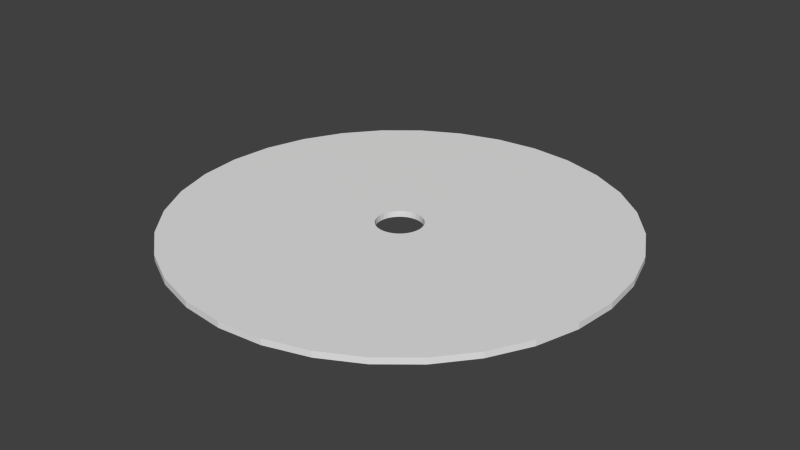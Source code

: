 # Source: cd.blend  (saved by Blender 2.76.0; exported with 4.5.12 LTS)
import bpy
from mathutils import Matrix  # noqa: F401  (used for matrix-valued properties, if any)

bpy.ops.wm.read_factory_settings(use_empty=True)
scene = bpy.context.scene
scene.name = 'Scene'

# ---- collections
col_collection_1 = bpy.data.collections.new('Collection 1'); scene.collection.children.link(col_collection_1)

# ---- materials (node trees are filled in below, after node groups)
mat_cd_buttom_texture = bpy.data.materials.new('CD_Buttom_Texture')
mat_cd_buttom_texture.alpha_threshold = 0.0
mat_cd_buttom_texture.roughness = 0.5
mat_plastic = bpy.data.materials.new('Plastic')
mat_plastic.alpha_threshold = 0.0
mat_plastic.roughness = 0.5
mat_outer_plastic = bpy.data.materials.new('Outer_Plastic')
mat_outer_plastic.alpha_threshold = 0.0
mat_outer_plastic.roughness = 0.5
mat_cd_top_tex = bpy.data.materials.new('CD_Top_Tex')
mat_cd_top_tex.alpha_threshold = 0.0
mat_cd_top_tex.roughness = 0.5

# ---- material node trees
mat_cd_buttom_texture.use_nodes = True; mat_cd_buttom_texture.node_tree.nodes.clear()
_N = mat_cd_buttom_texture.node_tree.nodes; _L = mat_cd_buttom_texture.node_tree.links
n0 = _N.new('ShaderNodeOutputMaterial'); n0.name = 'Material Output'; n0.location = (300, 300)
n1 = _N.new('ShaderNodeBsdfDiffuse'); n1.name = 'Diffuse BSDF'; n1.location = (10, 300)
_L.new(n1.outputs[0], n0.inputs[0])
n0.is_active_output = True
mat_plastic.use_nodes = True; mat_plastic.node_tree.nodes.clear()
_N = mat_plastic.node_tree.nodes; _L = mat_plastic.node_tree.links
n0 = _N.new('ShaderNodeOutputMaterial'); n0.name = 'Material Output'; n0.location = (300, 300)
n1 = _N.new('ShaderNodeBsdfDiffuse'); n1.name = 'Diffuse BSDF'; n1.location = (10, 300)
_L.new(n1.outputs[0], n0.inputs[0])
n0.is_active_output = True
mat_outer_plastic.use_nodes = True; mat_outer_plastic.node_tree.nodes.clear()
_N = mat_outer_plastic.node_tree.nodes; _L = mat_outer_plastic.node_tree.links
n0 = _N.new('ShaderNodeOutputMaterial'); n0.name = 'Material Output'; n0.location = (300, 300)
n1 = _N.new('ShaderNodeBsdfDiffuse'); n1.name = 'Diffuse BSDF'; n1.location = (10, 300)
_L.new(n1.outputs[0], n0.inputs[0])
n0.is_active_output = True
mat_cd_top_tex.use_nodes = True; mat_cd_top_tex.node_tree.nodes.clear()
_N = mat_cd_top_tex.node_tree.nodes; _L = mat_cd_top_tex.node_tree.links
n0 = _N.new('ShaderNodeOutputMaterial'); n0.name = 'Material Output'; n0.location = (300, 300)
n1 = _N.new('ShaderNodeBsdfDiffuse'); n1.name = 'Diffuse BSDF'; n1.location = (10, 300)
_L.new(n1.outputs[0], n0.inputs[0])
n0.is_active_output = True

# ---- world
world_world = bpy.data.worlds.new('World'); scene.world = world_world
world_world.color = (0.05088, 0.05088, 0.05088)
world_world.use_sun_shadow = False
world_world.sun_shadow_jitter_overblur = 0.0
world_world.cycles.sampling_method = 'MANUAL'
world_world.cycles.sample_map_resolution = 256

# ---- meshes
me_circle_003 = bpy.data.meshes.new('Circle.003')
me_circle_003.from_pydata([(0.6697, 0.6697, -1.328e-06), (0.5262, 0.7875, -1.328e-06), (-0.3626, 0.8751, -1.328e-06), (-0.5263, 0.7875, -1.328e-06), (0.3624, 0.8751, -1.328e-06), (-0.6699, 0.6697, -1.328e-06), (0.1847, 0.929, -1.328e-06), (-0.7876, 0.5262, -1.328e-06), (-7.317e-05, 0.9472, -1.328e-06), (-0.8752, 0.3625, -1.328e-06), (-0.9291, 0.1848, -1.328e-06), (-0.9473, -3.06e-05, -1.328e-06), (-0.9291, -0.1848, -1.328e-06), (-0.8752, -0.3625, -1.328e-06), (-0.7876, -0.5263, -1.328e-06), (-0.6699, -0.6698, -1.328e-06), (-0.5263, -0.7876, -1.328e-06), (-0.3626, -0.8751, -1.328e-06), (-0.1849, -0.929, -1.328e-06), (-7.286e-05, -0.9472, -1.328e-06), (0.1847, -0.929, -1.328e-06), (0.3624, -0.8751, -1.328e-06), (0.5262, -0.7876, -1.328e-06), (0.6697, -0.6698, -1.328e-06), (0.7875, -0.5263, -1.328e-06), (0.875, -0.3625, -1.328e-06), (0.9289, -0.1848, -1.328e-06), (0.9471, -2.976e-05, -1.328e-06), (0.9289, 0.1848, -1.328e-06), (0.875, 0.3625, -1.328e-06), (0.7875, 0.5262, -1.328e-06), (-0.1849, 0.929, -1.328e-06), (0.2319, 0.2325, -1.687e-05), (-0.127, 0.3039, -1.687e-05), (0.182, 0.2734, -1.687e-05), (-0.1839, 0.2734, -1.687e-05), (0.1251, 0.3039, -1.687e-05), (-0.2338, 0.2325, -1.687e-05), (0.06332, 0.3226, -1.687e-05), (-0.2748, 0.1826, -1.687e-05), (-0.0009296, 0.3289, -1.687e-05), (-0.3052, 0.1256, -1.687e-05), (-0.3239, 0.06386, -1.687e-05), (-0.3303, -0.0003896, -1.687e-05), (-0.3239, -0.06464, -1.687e-05), (-0.3052, -0.1264, -1.687e-05), (-0.2748, -0.1834, -1.687e-05), (-0.2338, -0.2333, -1.687e-05), (-0.1839, -0.2742, -1.687e-05), (-0.127, -0.3046, -1.687e-05), (-0.06518, -0.3234, -1.687e-05), (-0.0009295, -0.3297, -1.687e-05), (0.06332, -0.3234, -1.687e-05), (0.1251, -0.3046, -1.687e-05), (0.182, -0.2742, -1.687e-05), (0.2319, -0.2333, -1.687e-05), (0.2729, -0.1834, -1.687e-05), (0.3033, -0.1264, -1.687e-05), (0.3221, -0.06464, -1.687e-05), (0.3284, -0.0003893, -1.687e-05), (0.3221, 0.06386, -1.687e-05), (0.3033, 0.1256, -1.687e-05), (0.2729, 0.1826, -1.687e-05), (-0.06518, 0.3226, -1.687e-05)], [], [(2, 31, 63, 33), (0, 30, 62, 32), (31, 8, 40, 63), (30, 29, 61, 62), (29, 28, 60, 61), (28, 27, 59, 60), (27, 26, 58, 59), (26, 25, 57, 58), (25, 24, 56, 57), (24, 23, 55, 56), (23, 22, 54, 55), (22, 21, 53, 54), (21, 20, 52, 53), (20, 19, 51, 52), (19, 18, 50, 51), (18, 17, 49, 50), (17, 16, 48, 49), (16, 15, 47, 48), (15, 14, 46, 47), (14, 13, 45, 46), (13, 12, 44, 45), (12, 11, 43, 44), (11, 10, 42, 43), (10, 9, 41, 42), (9, 7, 39, 41), (8, 6, 38, 40), (7, 5, 37, 39), (6, 4, 36, 38), (5, 3, 35, 37), (4, 1, 34, 36), (3, 2, 33, 35), (1, 0, 32, 34)])
_uv = me_circle_003.uv_layers.new(name='UVMap')
_uv.uv.foreach_set('vector', [0.2632, 0.05699, 0.3542, 0.01931, 0.4489, 0.3331, 0.4172, 0.3462, 0.8187, 0.1117, 0.8883, 0.1813, 0.6346, 0.3894, 0.6104, 0.3652, 0.3542, 0.01931, 0.4508, 0.0001003, 0.4824, 0.3264, 0.4489, 0.3331, 0.8883, 0.1813, 0.943, 0.2632, 0.6536, 0.4179, 0.6346, 0.3894, 0.943, 0.2632, 0.9807, 0.3542, 0.6667, 0.4495, 0.6536, 0.4179, 0.9807, 0.3542, 0.9999, 0.4508, 0.6734, 0.4831, 0.6667, 0.4495, 0.9999, 0.4508, 0.9999, 0.5492, 0.6734, 0.5174, 0.6734, 0.4831, 0.9999, 0.5492, 0.9807, 0.6458, 0.6667, 0.5509, 0.6734, 0.5174, 0.9807, 0.6458, 0.943, 0.7368, 0.6536, 0.5826, 0.6667, 0.5509, 0.943, 0.7368, 0.8883, 0.8187, 0.6346, 0.611, 0.6536, 0.5826, 0.8883, 0.8187, 0.8187, 0.8883, 0.6104, 0.6352, 0.6346, 0.611, 0.8187, 0.8883, 0.7368, 0.943, 0.5819, 0.6543, 0.6104, 0.6352, 0.7368, 0.943, 0.6458, 0.9807, 0.5503, 0.6674, 0.5819, 0.6543, 0.6458, 0.9807, 0.5492, 0.9999, 0.5167, 0.674, 0.5503, 0.6674, 0.5492, 0.9999, 0.4508, 0.9999, 0.4824, 0.674, 0.5167, 0.674, 0.4508, 0.9999, 0.3542, 0.9807, 0.4489, 0.6674, 0.4824, 0.674, 0.3542, 0.9807, 0.2632, 0.943, 0.4172, 0.6543, 0.4489, 0.6674, 0.2632, 0.943, 0.1813, 0.8883, 0.3888, 0.6352, 0.4172, 0.6543, 0.1813, 0.8883, 0.1117, 0.8187, 0.3646, 0.611, 0.3888, 0.6352, 0.1117, 0.8187, 0.05699, 0.7368, 0.3455, 0.5826, 0.3646, 0.611, 0.05699, 0.7368, 0.01931, 0.6458, 0.3324, 0.5509, 0.3455, 0.5826, 0.01931, 0.6458, 9.998e-05, 0.5492, 0.3258, 0.5174, 0.3324, 0.5509, 9.998e-05, 0.5492, 0.0001004, 0.4508, 0.3258, 0.4831, 0.3258, 0.5174, 0.0001004, 0.4508, 0.01931, 0.3542, 0.3324, 0.4495, 0.3258, 0.4831, 0.01931, 0.3542, 0.057, 0.2632, 0.3455, 0.4179, 0.3324, 0.4495, 0.4508, 0.0001003, 0.5492, 9.998e-05, 0.5167, 0.3264, 0.4824, 0.3264, 0.057, 0.2632, 0.1117, 0.1813, 0.3646, 0.3894, 0.3455, 0.4179, 0.5492, 9.998e-05, 0.6458, 0.01931, 0.5503, 0.3331, 0.5167, 0.3264, 0.1117, 0.1813, 0.1813, 0.1117, 0.3888, 0.3652, 0.3646, 0.3894, 0.6458, 0.01931, 0.7368, 0.05699, 0.5819, 0.3462, 0.5503, 0.3331, 0.1813, 0.1117, 0.2632, 0.05699, 0.4172, 0.3462, 0.3888, 0.3652, 0.7368, 0.05699, 0.8187, 0.1117, 0.6104, 0.3652, 0.5819, 0.3462])
me_circle_003.materials.append(mat_cd_buttom_texture)
me_circle_003.use_remesh_preserve_volume = False
me_circle_003.use_remesh_preserve_attributes = False
me_circle_003.use_mirror_vertex_groups = False
me_circle_003.update()
me_circle_002 = bpy.data.meshes.new('Circle.002')
me_circle_002.from_pydata([(-0.02143, 0.101, -2.255e-05), (-0.001243, 0.103, -2.255e-05), (-0.04085, 0.09509, -2.255e-05), (-0.05874, 0.08553, -2.255e-05), (-0.07442, 0.07266, -2.255e-05), (-0.08729, 0.05697, -2.255e-05), (-0.09685, 0.03908, -2.255e-05), (-0.1027, 0.01967, -2.255e-05), (-0.1047, -0.0005209, -2.255e-05), (-0.1027, -0.02071, -2.255e-05), (-0.09685, -0.04012, -2.255e-05), (-0.08729, -0.05802, -2.255e-05), (-0.07442, -0.0737, -2.255e-05), (-0.05874, -0.08657, -2.255e-05), (-0.04085, -0.09613, -2.255e-05), (-0.02143, -0.102, -2.255e-05), (-0.001243, -0.104, -2.255e-05), (0.01895, -0.102, -2.255e-05), (0.03836, -0.09613, -2.255e-05), (0.05625, -0.08657, -2.255e-05), (0.07193, -0.0737, -2.255e-05), (0.0848, -0.05802, -2.255e-05), (0.09437, -0.04012, -2.255e-05), (0.1003, -0.02071, -2.255e-05), (0.1022, -0.0005208, -2.255e-05), (0.1003, 0.01967, -2.255e-05), (0.09437, 0.03908, -2.255e-05), (0.0848, 0.05697, -2.255e-05), (0.07193, 0.07266, -2.255e-05), (0.05625, 0.08553, -2.255e-05), (0.03836, 0.09509, -2.255e-05), (0.01895, 0.101, -2.255e-05), (-0.02143, 0.101, 0.02757), (-0.001243, 0.103, 0.02757), (-0.04085, 0.09509, 0.02757), (-0.05874, 0.08553, 0.02757), (-0.07442, 0.07266, 0.02757), (-0.08729, 0.05697, 0.02757), (-0.09685, 0.03908, 0.02757), (-0.1027, 0.01967, 0.02757), (-0.1047, -0.0005209, 0.02757), (-0.1027, -0.02071, 0.02757), (-0.09685, -0.04012, 0.02757), (-0.08729, -0.05802, 0.02757), (-0.07442, -0.0737, 0.02757), (-0.05874, -0.08657, 0.02757), (-0.04085, -0.09613, 0.02757), (-0.02143, -0.102, 0.02757), (-0.001243, -0.104, 0.02757), (0.01895, -0.102, 0.02757), (0.03836, -0.09613, 0.02757), (0.05625, -0.08657, 0.02757), (0.07193, -0.0737, 0.02757), (0.0848, -0.05802, 0.02757), (0.09437, -0.04012, 0.02757), (0.1003, -0.02071, 0.02757), (0.1022, -0.0005208, 0.02757), (0.1003, 0.01967, 0.02757), (0.09437, 0.03908, 0.02757), (0.0848, 0.05697, 0.02757), (0.07193, 0.07266, 0.02757), (0.05625, 0.08553, 0.02757), (0.03836, 0.09509, 0.02757), (0.01895, 0.101, 0.02757), (-0.001243, -0.104, 0.01377), (0.01895, -0.102, 0.01377), (-0.05874, 0.08553, 0.01377), (-0.07442, 0.07266, 0.01377), (0.03836, 0.09509, 0.01377), (0.01895, 0.101, 0.01377), (0.03836, -0.09613, 0.01377), (-0.08729, 0.05697, 0.01377), (-0.001243, 0.103, 0.01377), (0.05625, -0.08657, 0.01377), (-0.09685, 0.03908, 0.01377), (0.07193, -0.0737, 0.01377), (-0.1027, 0.01967, 0.01377), (0.0848, -0.05802, 0.01377), (-0.1047, -0.0005209, 0.01377), (0.09437, -0.04012, 0.01377), (-0.1027, -0.02071, 0.01377), (0.1003, -0.02071, 0.01377), (-0.09685, -0.04012, 0.01377), (0.1022, -0.0005208, 0.01377), (-0.08729, -0.05802, 0.01377), (0.1003, 0.01967, 0.01377), (-0.07442, -0.0737, 0.01377), (0.09437, 0.03908, 0.01377), (-0.05874, -0.08657, 0.01377), (0.0848, 0.05697, 0.01377), (-0.04085, -0.09613, 0.01377), (-0.02143, 0.101, 0.01377), (0.07193, 0.07266, 0.01377), (-0.02143, -0.102, 0.01377), (-0.04085, 0.09509, 0.01377), (0.05625, 0.08553, 0.01377), (0.322, -0.06463, 0.02762), (0.3033, -0.1264, 0.02762), (0.3283, -0.0003894, 0.02762), (0.322, 0.06385, 0.02762), (0.3033, 0.1256, 0.02762), (0.2729, 0.1825, 0.02762), (-0.06517, 0.3226, 0.02762), (-0.0009296, 0.3289, 0.02762), (0.2319, 0.2324, 0.02762), (-0.1269, 0.3038, 0.02762), (0.182, 0.2734, 0.02762), (-0.1839, 0.2734, 0.02762), (0.1251, 0.3038, 0.02762), (-0.2338, 0.2324, 0.02762), (0.06331, 0.3226, 0.02762), (-0.2747, 0.1825, 0.02762), (-0.3051, 0.1256, 0.02762), (-0.3239, 0.06385, 0.02762), (-0.3302, -0.0003897, 0.02762), (-0.3239, -0.06463, 0.02762), (-0.3051, -0.1264, 0.02762), (-0.2747, -0.1833, 0.02762), (-0.2338, -0.2332, 0.02762), (-0.1839, -0.2742, 0.02762), (-0.1269, -0.3046, 0.02762), (-0.06517, -0.3233, 0.02762), (-0.0009295, -0.3297, 0.02762), (0.06331, -0.3233, 0.02762), (0.1251, -0.3046, 0.02762), (0.182, -0.2742, 0.02762), (0.2319, -0.2332, 0.02762), (0.2729, -0.1833, 0.02762), (0.2319, 0.2325, -1.687e-05), (-0.127, 0.3039, -1.687e-05), (0.182, 0.2734, -1.687e-05), (-0.1839, 0.2734, -1.687e-05), (0.1251, 0.3039, -1.687e-05), (-0.2338, 0.2325, -1.687e-05), (0.06332, 0.3226, -1.687e-05), (-0.2748, 0.1826, -1.687e-05), (-0.0009296, 0.3289, -1.687e-05), (-0.3052, 0.1256, -1.687e-05), (-0.3239, 0.06386, -1.687e-05), (-0.3303, -0.0003896, -1.687e-05), (-0.3239, -0.06464, -1.687e-05), (-0.3052, -0.1264, -1.687e-05), (-0.2748, -0.1834, -1.687e-05), (-0.2338, -0.2333, -1.687e-05), (-0.1839, -0.2742, -1.687e-05), (-0.127, -0.3046, -1.687e-05), (-0.06518, -0.3234, -1.687e-05), (-0.0009295, -0.3297, -1.687e-05), (0.06332, -0.3234, -1.687e-05), (0.1251, -0.3046, -1.687e-05), (0.182, -0.2742, -1.687e-05), (0.2319, -0.2333, -1.687e-05), (0.2729, -0.1834, -1.687e-05), (0.3033, -0.1264, -1.687e-05), (0.3221, -0.06464, -1.687e-05), (0.3284, -0.0003893, -1.687e-05), (0.3221, 0.06386, -1.687e-05), (0.3033, 0.1256, -1.687e-05), (0.2729, 0.1826, -1.687e-05), (-0.06518, 0.3226, -1.687e-05)], [], [(65, 64, 48, 49), (67, 66, 35, 36), (69, 68, 62, 63), (70, 65, 49, 50), (71, 67, 36, 37), (72, 69, 63, 33), (73, 70, 50, 51), (74, 71, 37, 38), (75, 73, 51, 52), (76, 74, 38, 39), (77, 75, 52, 53), (78, 76, 39, 40), (79, 77, 53, 54), (80, 78, 40, 41), (81, 79, 54, 55), (82, 80, 41, 42), (83, 81, 55, 56), (84, 82, 42, 43), (85, 83, 56, 57), (86, 84, 43, 44), (87, 85, 57, 58), (88, 86, 44, 45), (89, 87, 58, 59), (90, 88, 45, 46), (91, 72, 33, 32), (92, 89, 59, 60), (93, 90, 46, 47), (94, 91, 32, 34), (95, 92, 60, 61), (64, 93, 47, 48), (66, 94, 34, 35), (68, 95, 61, 62), (97, 96, 55, 54), (130, 128, 28, 29), (131, 129, 2, 3), (96, 98, 56, 55), (132, 130, 29, 30), (133, 131, 3, 4), (98, 99, 57, 56), (134, 132, 30, 31), (135, 133, 4, 5), (99, 100, 58, 57), (136, 134, 31, 1), (137, 135, 5, 6), (100, 101, 59, 58), (103, 102, 32, 33), (138, 137, 6, 7), (101, 104, 60, 59), (102, 105, 34, 32), (139, 138, 7, 8), (104, 106, 61, 60), (105, 107, 35, 34), (140, 139, 8, 9), (106, 108, 62, 61), (107, 109, 36, 35), (141, 140, 9, 10), (108, 110, 63, 62), (109, 111, 37, 36), (142, 141, 10, 11), (110, 103, 33, 63), (111, 112, 38, 37), (143, 142, 11, 12), (112, 113, 39, 38), (144, 143, 12, 13), (113, 114, 40, 39), (145, 144, 13, 14), (114, 115, 41, 40), (146, 145, 14, 15), (115, 116, 42, 41), (147, 146, 15, 16), (116, 117, 43, 42), (148, 147, 16, 17), (117, 118, 44, 43), (149, 148, 17, 18), (118, 119, 45, 44), (150, 149, 18, 19), (119, 120, 46, 45), (151, 150, 19, 20), (120, 121, 47, 46), (152, 151, 20, 21), (121, 122, 48, 47), (153, 152, 21, 22), (122, 123, 49, 48), (154, 153, 22, 23), (123, 124, 50, 49), (155, 154, 23, 24), (124, 125, 51, 50), (156, 155, 24, 25), (125, 126, 52, 51), (157, 156, 25, 26), (126, 127, 53, 52), (158, 157, 26, 27), (159, 136, 1, 0), (127, 97, 54, 53), (128, 158, 27, 28), (129, 159, 0, 2), (30, 29, 95, 68), (3, 2, 94, 66), (16, 15, 93, 64), (29, 28, 92, 95), (2, 0, 91, 94), (15, 14, 90, 93), (28, 27, 89, 92), (0, 1, 72, 91), (14, 13, 88, 90), (27, 26, 87, 89), (13, 12, 86, 88), (26, 25, 85, 87), (12, 11, 84, 86), (25, 24, 83, 85), (11, 10, 82, 84), (24, 23, 81, 83), (10, 9, 80, 82), (23, 22, 79, 81), (9, 8, 78, 80), (22, 21, 77, 79), (8, 7, 76, 78), (21, 20, 75, 77), (7, 6, 74, 76), (20, 19, 73, 75), (6, 5, 71, 74), (19, 18, 70, 73), (1, 31, 69, 72), (5, 4, 67, 71), (18, 17, 65, 70), (31, 30, 68, 69), (4, 3, 66, 67), (17, 16, 64, 65)])
_uv = me_circle_002.uv_layers.new(name='UVMap')
_uv.uv.foreach_set('vector', [0.243, 0.1816, 0.2299, 0.1844, 0.2268, 0.1751, 0.2418, 0.1718, 0.2162, 0.3111, 0.2287, 0.3162, 0.2259, 0.3257, 0.2117, 0.3198, 0.2812, 0.3108, 0.2924, 0.3033, 0.2988, 0.3109, 0.2859, 0.3195, 0.2563, 0.1814, 0.243, 0.1816, 0.2418, 0.1718, 0.2572, 0.1717, 0.2051, 0.3037, 0.2162, 0.3111, 0.2117, 0.3198, 0.1989, 0.3113, 0.2687, 0.316, 0.2812, 0.3108, 0.2859, 0.3195, 0.2716, 0.3255, 0.2695, 0.184, 0.2563, 0.1814, 0.2572, 0.1717, 0.2722, 0.1746, 0.1956, 0.2942, 0.2051, 0.3037, 0.1989, 0.3113, 0.188, 0.3005, 0.2819, 0.1891, 0.2695, 0.184, 0.2722, 0.1746, 0.2864, 0.1804, 0.1882, 0.2832, 0.1956, 0.2942, 0.188, 0.3005, 0.1796, 0.2878, 0.293, 0.1965, 0.2819, 0.1891, 0.2864, 0.1804, 0.2992, 0.1889, 0.1832, 0.2708, 0.1882, 0.2832, 0.1796, 0.2878, 0.1738, 0.2736, 0.3025, 0.2061, 0.293, 0.1965, 0.2992, 0.1889, 0.3101, 0.1998, 0.1808, 0.2577, 0.1832, 0.2708, 0.1738, 0.2736, 0.171, 0.2586, 0.3099, 0.2173, 0.3025, 0.2061, 0.3101, 0.1998, 0.3186, 0.2126, 0.181, 0.2443, 0.1808, 0.2577, 0.171, 0.2586, 0.1712, 0.2432, 0.315, 0.2298, 0.3099, 0.2173, 0.3186, 0.2126, 0.3245, 0.2269, 0.1839, 0.2312, 0.181, 0.2443, 0.1712, 0.2432, 0.1745, 0.2282, 0.3175, 0.2431, 0.315, 0.2298, 0.3245, 0.2269, 0.3274, 0.2421, 0.1894, 0.2188, 0.1839, 0.2312, 0.1745, 0.2282, 0.1807, 0.214, 0.3175, 0.2566, 0.3175, 0.2431, 0.3274, 0.2421, 0.3273, 0.2575, 0.1973, 0.2075, 0.1894, 0.2188, 0.1807, 0.214, 0.1894, 0.2011, 0.3148, 0.2699, 0.3175, 0.2566, 0.3273, 0.2575, 0.3243, 0.2727, 0.2066, 0.1975, 0.1973, 0.2075, 0.1894, 0.2011, 0.2002, 0.19, 0.2554, 0.3187, 0.2687, 0.316, 0.2716, 0.3255, 0.2565, 0.3286, 0.3096, 0.2824, 0.3148, 0.2699, 0.3243, 0.2727, 0.3184, 0.287, 0.2176, 0.1897, 0.2066, 0.1975, 0.2002, 0.19, 0.2128, 0.1812, 0.2419, 0.3188, 0.2554, 0.3187, 0.2565, 0.3286, 0.241, 0.3286, 0.302, 0.2937, 0.3096, 0.2824, 0.3184, 0.287, 0.3097, 0.2999, 0.2299, 0.1844, 0.2176, 0.1897, 0.2128, 0.1812, 0.2268, 0.1751, 0.2287, 0.3162, 0.2419, 0.3188, 0.241, 0.3286, 0.2259, 0.3257, 0.2924, 0.3033, 0.302, 0.2937, 0.3097, 0.2999, 0.2988, 0.3109, 0.4436, 0.08992, 0.4712, 0.131, 0.3186, 0.2126, 0.3101, 0.1998, 0.9997, 0.2252, 0.9999, 0.2743, 0.8273, 0.2582, 0.8273, 0.2426, 0.8232, 0.009838, 0.8686, 0.02875, 0.7867, 0.1803, 0.7726, 0.1743, 0.4712, 0.131, 0.4903, 0.1767, 0.3245, 0.2269, 0.3186, 0.2126, 0.9901, 0.1771, 0.9997, 0.2252, 0.8273, 0.2426, 0.8243, 0.2274, 0.7749, 0.0001579, 0.8232, 0.009838, 0.7726, 0.1743, 0.7576, 0.1712, 0.4903, 0.1767, 0.5, 0.2252, 0.3274, 0.2421, 0.3245, 0.2269, 0.9713, 0.1318, 0.9901, 0.1771, 0.8243, 0.2274, 0.8185, 0.213, 0.7257, 0.0001, 0.7749, 0.0001579, 0.7576, 0.1712, 0.7423, 0.1711, 0.5, 0.2252, 0.5, 0.2748, 0.3273, 0.2575, 0.3274, 0.2421, 0.9441, 0.09093, 0.9713, 0.1318, 0.8185, 0.213, 0.8101, 0.2, 0.6775, 0.009673, 0.7257, 0.0001, 0.7423, 0.1711, 0.7273, 0.1741, 0.5, 0.2748, 0.4903, 0.3235, 0.3243, 0.2727, 0.3273, 0.2575, 0.3215, 0.4913, 0.2731, 0.5007, 0.2565, 0.3286, 0.2716, 0.3255, 0.632, 0.0285, 0.6775, 0.009673, 0.7273, 0.1741, 0.7132, 0.18, 0.4903, 0.3235, 0.4713, 0.3693, 0.3184, 0.287, 0.3243, 0.2727, 0.2731, 0.5007, 0.2237, 0.5004, 0.241, 0.3286, 0.2565, 0.3286, 0.5911, 0.05583, 0.632, 0.0285, 0.7132, 0.18, 0.7006, 0.1887, 0.4713, 0.3693, 0.4437, 0.4104, 0.3097, 0.2999, 0.3184, 0.287, 0.2237, 0.5004, 0.1754, 0.4905, 0.2259, 0.3257, 0.241, 0.3286, 0.5563, 0.09058, 0.5911, 0.05583, 0.7006, 0.1887, 0.6899, 0.1997, 0.4437, 0.4104, 0.4085, 0.4453, 0.2988, 0.3109, 0.3097, 0.2999, 0.1754, 0.4905, 0.1301, 0.4714, 0.2117, 0.3198, 0.2259, 0.3257, 0.529, 0.1314, 0.5563, 0.09058, 0.6899, 0.1997, 0.6814, 0.2126, 0.4085, 0.4453, 0.3673, 0.4726, 0.2859, 0.3195, 0.2988, 0.3109, 0.1301, 0.4714, 0.08936, 0.4438, 0.1989, 0.3113, 0.2117, 0.3198, 0.5101, 0.1767, 0.529, 0.1314, 0.6814, 0.2126, 0.6755, 0.227, 0.3673, 0.4726, 0.3215, 0.4913, 0.2716, 0.3255, 0.2859, 0.3195, 0.08936, 0.4438, 0.05486, 0.4088, 0.188, 0.3005, 0.1989, 0.3113, 0.5004, 0.2249, 0.5101, 0.1767, 0.6755, 0.227, 0.6725, 0.2422, 0.05486, 0.4088, 0.02786, 0.3678, 0.1796, 0.2878, 0.188, 0.3005, 0.5002, 0.2741, 0.5004, 0.2249, 0.6725, 0.2422, 0.6725, 0.2578, 0.02786, 0.3678, 0.009382, 0.3224, 0.1738, 0.2736, 0.1796, 0.2878, 0.5096, 0.3225, 0.5002, 0.2741, 0.6725, 0.2578, 0.6755, 0.273, 0.009382, 0.3224, 0.0001, 0.2743, 0.171, 0.2586, 0.1738, 0.2736, 0.5283, 0.3682, 0.5096, 0.3225, 0.6755, 0.273, 0.6814, 0.2874, 0.0001, 0.2743, 0.0003309, 0.2254, 0.1712, 0.2432, 0.171, 0.2586, 0.5556, 0.4094, 0.5283, 0.3682, 0.6814, 0.2874, 0.6899, 0.3003, 0.0003309, 0.2254, 0.009991, 0.1777, 0.1745, 0.2282, 0.1712, 0.2432, 0.5904, 0.4445, 0.5556, 0.4094, 0.6899, 0.3003, 0.7008, 0.3113, 0.009991, 0.1777, 0.02863, 0.1327, 0.1807, 0.214, 0.1745, 0.2282, 0.6314, 0.4721, 0.5904, 0.4445, 0.7008, 0.3113, 0.7136, 0.32, 0.02863, 0.1327, 0.05555, 0.09212, 0.1894, 0.2011, 0.1807, 0.214, 0.677, 0.4911, 0.6314, 0.4721, 0.7136, 0.32, 0.7278, 0.326, 0.05555, 0.09212, 0.08986, 0.05736, 0.2002, 0.19, 0.1894, 0.2011, 0.7255, 0.5008, 0.677, 0.4911, 0.7278, 0.326, 0.7429, 0.329, 0.08986, 0.05736, 0.1304, 0.0298, 0.2128, 0.1812, 0.2002, 0.19, 0.7749, 0.5008, 0.7255, 0.5008, 0.7429, 0.329, 0.7582, 0.3291, 0.1304, 0.0298, 0.1756, 0.01058, 0.2268, 0.1751, 0.2128, 0.1812, 0.8234, 0.4911, 0.7749, 0.5008, 0.7582, 0.3291, 0.7733, 0.326, 0.1756, 0.01058, 0.2238, 0.0005353, 0.2418, 0.1718, 0.2268, 0.1751, 0.869, 0.4721, 0.8234, 0.4911, 0.7733, 0.326, 0.7874, 0.3201, 0.2238, 0.0005353, 0.273, 0.0001, 0.2572, 0.1717, 0.2418, 0.1718, 0.91, 0.4445, 0.869, 0.4721, 0.7874, 0.3201, 0.8, 0.3115, 0.273, 0.0001, 0.3215, 0.009335, 0.2722, 0.1746, 0.2572, 0.1717, 0.9447, 0.4094, 0.91, 0.4445, 0.8, 0.3115, 0.8107, 0.3005, 0.3215, 0.009335, 0.3672, 0.02791, 0.2864, 0.1804, 0.2722, 0.1746, 0.9719, 0.3683, 0.9447, 0.4094, 0.8107, 0.3005, 0.819, 0.2876, 0.3672, 0.02791, 0.4085, 0.05512, 0.2992, 0.1889, 0.2864, 0.1804, 0.9905, 0.3226, 0.9719, 0.3683, 0.819, 0.2876, 0.8246, 0.2733, 0.9094, 0.05614, 0.9441, 0.09093, 0.8101, 0.2, 0.7994, 0.189, 0.4085, 0.05512, 0.4436, 0.08992, 0.3101, 0.1998, 0.2992, 0.1889, 0.9999, 0.2743, 0.9905, 0.3226, 0.8246, 0.2733, 0.8273, 0.2582, 0.8686, 0.02875, 0.9094, 0.05614, 0.7994, 0.189, 0.7867, 0.1803, 0.8243, 0.2274, 0.8273, 0.2426, 0.8174, 0.2436, 0.8148, 0.2302, 0.7726, 0.1743, 0.7867, 0.1803, 0.782, 0.1889, 0.7697, 0.1836, 0.6899, 0.3003, 0.6814, 0.2874, 0.6901, 0.2827, 0.6976, 0.2941, 0.8273, 0.2426, 0.8273, 0.2582, 0.8173, 0.2574, 0.8174, 0.2436, 0.7867, 0.1803, 0.7994, 0.189, 0.793, 0.1965, 0.782, 0.1889, 0.6814, 0.2874, 0.6755, 0.273, 0.685, 0.2701, 0.6901, 0.2827, 0.8273, 0.2582, 0.8246, 0.2733, 0.8151, 0.2707, 0.8173, 0.2574, 0.7994, 0.189, 0.8101, 0.2, 0.8024, 0.2062, 0.793, 0.1965, 0.6755, 0.273, 0.6725, 0.2578, 0.6824, 0.2568, 0.685, 0.2701, 0.8246, 0.2733, 0.819, 0.2876, 0.8103, 0.2832, 0.8151, 0.2707, 0.6725, 0.2578, 0.6725, 0.2422, 0.6824, 0.2432, 0.6824, 0.2568, 0.819, 0.2876, 0.8107, 0.3005, 0.803, 0.2945, 0.8103, 0.2832, 0.6725, 0.2422, 0.6755, 0.227, 0.6851, 0.2298, 0.6824, 0.2432, 0.8107, 0.3005, 0.8, 0.3115, 0.7937, 0.304, 0.803, 0.2945, 0.6755, 0.227, 0.6814, 0.2126, 0.6902, 0.2172, 0.6851, 0.2298, 0.8, 0.3115, 0.7874, 0.3201, 0.7827, 0.3115, 0.7937, 0.304, 0.6814, 0.2126, 0.6899, 0.1997, 0.6976, 0.2058, 0.6902, 0.2172, 0.7874, 0.3201, 0.7733, 0.326, 0.7703, 0.3167, 0.7827, 0.3115, 0.6899, 0.1997, 0.7006, 0.1887, 0.7069, 0.1962, 0.6976, 0.2058, 0.7733, 0.326, 0.7582, 0.3291, 0.7572, 0.3193, 0.7703, 0.3167, 0.7006, 0.1887, 0.7132, 0.18, 0.7179, 0.1886, 0.7069, 0.1962, 0.7582, 0.3291, 0.7429, 0.329, 0.7438, 0.3192, 0.7572, 0.3193, 0.7132, 0.18, 0.7273, 0.1741, 0.7302, 0.1834, 0.7179, 0.1886, 0.7429, 0.329, 0.7278, 0.326, 0.7307, 0.3165, 0.7438, 0.3192, 0.7273, 0.1741, 0.7423, 0.1711, 0.7433, 0.1808, 0.7302, 0.1834, 0.7278, 0.326, 0.7136, 0.32, 0.7182, 0.3113, 0.7307, 0.3165, 0.8101, 0.2, 0.8185, 0.213, 0.8097, 0.2176, 0.8024, 0.2062, 0.7423, 0.1711, 0.7576, 0.1712, 0.7566, 0.1809, 0.7433, 0.1808, 0.7136, 0.32, 0.7008, 0.3113, 0.7071, 0.3037, 0.7182, 0.3113, 0.8185, 0.213, 0.8243, 0.2274, 0.8148, 0.2302, 0.8097, 0.2176, 0.7576, 0.1712, 0.7726, 0.1743, 0.7697, 0.1836, 0.7566, 0.1809, 0.7008, 0.3113, 0.6899, 0.3003, 0.6976, 0.2941, 0.7071, 0.3037])
me_circle_002.materials.append(mat_plastic)
me_circle_002.use_remesh_preserve_volume = False
me_circle_002.use_remesh_preserve_attributes = False
me_circle_002.use_mirror_vertex_groups = False
me_circle_002.update()
me_circle_001 = bpy.data.meshes.new('Circle.001')
me_circle_001.from_pydata([(0.0, 1.0, 0.0), (-0.1951, 0.9808, 0.0), (-0.3827, 0.9239, 0.0), (-0.5556, 0.8315, 0.0), (-0.7071, 0.7071, 0.0), (-0.8315, 0.5556, 0.0), (-0.9239, 0.3827, 0.0), (-0.9808, 0.1951, 0.0), (-1.0, 7.55e-08, 0.0), (-0.9808, -0.1951, 0.0), (-0.9239, -0.3827, 0.0), (-0.8315, -0.5556, 0.0), (-0.7071, -0.7071, 0.0), (-0.5556, -0.8315, 0.0), (-0.3827, -0.9239, 0.0), (-0.1951, -0.9808, 0.0), (3.258e-07, -1.0, 0.0), (0.1951, -0.9808, 0.0), (0.3827, -0.9239, 0.0), (0.5556, -0.8315, 0.0), (0.7071, -0.7071, 0.0), (0.8315, -0.5556, 0.0), (0.9239, -0.3827, 0.0), (0.9808, -0.1951, 0.0), (1.0, 9.656e-07, 0.0), (0.9808, 0.1951, 0.0), (0.9239, 0.3827, 0.0), (0.8315, 0.5556, 0.0), (0.7071, 0.7071, 0.0), (0.5556, 0.8315, 0.0), (0.3827, 0.9239, 0.0), (0.1951, 0.9808, 0.0), (0.0, 1.0, 0.02776), (-0.1951, 0.9808, 0.02776), (-0.3827, 0.9239, 0.02776), (-0.5556, 0.8315, 0.02776), (-0.7071, 0.7071, 0.02776), (-0.8315, 0.5556, 0.02776), (-0.9239, 0.3827, 0.02776), (-0.9808, 0.1951, 0.02776), (-1.0, 7.55e-08, 0.02776), (-0.9808, -0.1951, 0.02776), (-0.9239, -0.3827, 0.02776), (-0.8315, -0.5556, 0.02776), (-0.7071, -0.7071, 0.02776), (-0.5556, -0.8315, 0.02776), (-0.3827, -0.9239, 0.02776), (-0.1951, -0.9808, 0.02776), (3.258e-07, -1.0, 0.02776), (0.1951, -0.9808, 0.02776), (0.3827, -0.9239, 0.02776), (0.5556, -0.8315, 0.02776), (0.7071, -0.7071, 0.02776), (0.8315, -0.5556, 0.02776), (0.9239, -0.3827, 0.02776), (0.9808, -0.1951, 0.02776), (1.0, 9.656e-07, 0.02776), (0.9808, 0.1951, 0.02776), (0.9239, 0.3827, 0.02776), (0.8315, 0.5556, 0.02776), (0.7071, 0.7071, 0.02776), (0.5556, 0.8315, 0.02776), (0.3827, 0.9239, 0.02776), (0.1951, 0.9808, 0.02776), (0.8782, -0.3638, 0.02775), (-6.842e-05, 0.9506, 0.02775), (0.9323, -0.1855, 0.02775), (0.9506, -2.776e-05, 0.02775), (0.9323, 0.1854, 0.02775), (0.8782, 0.3638, 0.02775), (0.7904, 0.5281, 0.02775), (-0.1855, 0.9323, 0.02775), (0.6721, 0.6722, 0.02775), (-0.3639, 0.8782, 0.02775), (0.5281, 0.7904, 0.02775), (-0.5282, 0.7904, 0.02775), (0.3637, 0.8782, 0.02775), (-0.6723, 0.6722, 0.02775), (0.1854, 0.9323, 0.02775), (-0.7905, 0.5281, 0.02775), (-0.8783, 0.3638, 0.02775), (-0.9324, 0.1854, 0.02775), (-0.9507, -2.861e-05, 0.02775), (-0.9324, -0.1855, 0.02775), (-0.8783, -0.3638, 0.02775), (-0.7905, -0.5282, 0.02775), (-0.6723, -0.6722, 0.02775), (-0.5282, -0.7905, 0.02775), (-0.3639, -0.8783, 0.02775), (-0.1855, -0.9324, 0.02775), (-6.811e-05, -0.9507, 0.02775), (0.1854, -0.9324, 0.02775), (0.3637, -0.8783, 0.02775), (0.5281, -0.7905, 0.02775), (0.6721, -0.6722, 0.02775), (0.7904, -0.5282, 0.02775), (0.6697, 0.6697, -1.328e-06), (0.5262, 0.7875, -1.328e-06), (-0.3626, 0.8751, -1.328e-06), (-0.5263, 0.7875, -1.328e-06), (0.3624, 0.8751, -1.328e-06), (-0.6699, 0.6697, -1.328e-06), (0.1847, 0.929, -1.328e-06), (-0.7876, 0.5262, -1.328e-06), (-7.317e-05, 0.9472, -1.328e-06), (-0.8752, 0.3625, -1.328e-06), (-0.9291, 0.1848, -1.328e-06), (-0.9473, -3.06e-05, -1.328e-06), (-0.9291, -0.1848, -1.328e-06), (-0.8752, -0.3625, -1.328e-06), (-0.7876, -0.5263, -1.328e-06), (-0.6699, -0.6698, -1.328e-06), (-0.5263, -0.7876, -1.328e-06), (-0.3626, -0.8751, -1.328e-06), (-0.1849, -0.929, -1.328e-06), (-7.286e-05, -0.9472, -1.328e-06), (0.1847, -0.929, -1.328e-06), (0.3624, -0.8751, -1.328e-06), (0.5262, -0.7876, -1.328e-06), (0.6697, -0.6698, -1.328e-06), (0.7875, -0.5263, -1.328e-06), (0.875, -0.3625, -1.328e-06), (0.9289, -0.1848, -1.328e-06), (0.9471, -2.976e-05, -1.328e-06), (0.9289, 0.1848, -1.328e-06), (0.875, 0.3625, -1.328e-06), (0.7875, 0.5262, -1.328e-06), (-0.1849, 0.929, -1.328e-06)], [], [(17, 49, 48, 16), (4, 36, 35, 3), (31, 63, 62, 30), (18, 50, 49, 17), (5, 37, 36, 4), (0, 32, 63, 31), (19, 51, 50, 18), (6, 38, 37, 5), (20, 52, 51, 19), (7, 39, 38, 6), (21, 53, 52, 20), (8, 40, 39, 7), (22, 54, 53, 21), (9, 41, 40, 8), (23, 55, 54, 22), (10, 42, 41, 9), (24, 56, 55, 23), (11, 43, 42, 10), (25, 57, 56, 24), (12, 44, 43, 11), (26, 58, 57, 25), (13, 45, 44, 12), (27, 59, 58, 26), (14, 46, 45, 13), (1, 33, 32, 0), (28, 60, 59, 27), (15, 47, 46, 14), (2, 34, 33, 1), (29, 61, 60, 28), (16, 48, 47, 15), (3, 35, 34, 2), (30, 62, 61, 29), (54, 55, 66, 64), (55, 56, 67, 66), (56, 57, 68, 67), (57, 58, 69, 68), (58, 59, 70, 69), (32, 33, 71, 65), (59, 60, 72, 70), (33, 34, 73, 71), (60, 61, 74, 72), (34, 35, 75, 73), (61, 62, 76, 74), (35, 36, 77, 75), (62, 63, 78, 76), (36, 37, 79, 77), (63, 32, 65, 78), (37, 38, 80, 79), (38, 39, 81, 80), (39, 40, 82, 81), (40, 41, 83, 82), (41, 42, 84, 83), (42, 43, 85, 84), (43, 44, 86, 85), (44, 45, 87, 86), (45, 46, 88, 87), (46, 47, 89, 88), (47, 48, 90, 89), (48, 49, 91, 90), (49, 50, 92, 91), (50, 51, 93, 92), (51, 52, 94, 93), (52, 53, 95, 94), (53, 54, 64, 95), (2, 1, 127, 98), (28, 27, 126, 96), (1, 0, 104, 127), (27, 26, 125, 126), (26, 25, 124, 125), (25, 24, 123, 124), (24, 23, 122, 123), (23, 22, 121, 122), (22, 21, 120, 121), (21, 20, 119, 120), (20, 19, 118, 119), (19, 18, 117, 118), (18, 17, 116, 117), (17, 16, 115, 116), (16, 15, 114, 115), (15, 14, 113, 114), (14, 13, 112, 113), (13, 12, 111, 112), (12, 11, 110, 111), (11, 10, 109, 110), (10, 9, 108, 109), (9, 8, 107, 108), (8, 7, 106, 107), (7, 6, 105, 106), (6, 5, 103, 105), (0, 31, 102, 104), (5, 4, 101, 103), (31, 30, 100, 102), (4, 3, 99, 101), (30, 29, 97, 100), (3, 2, 98, 99), (29, 28, 96, 97)])
_uv = me_circle_001.uv_layers.new(name='UVMap')
_uv.uv.foreach_set('vector', [0.9688, 0.01772, 0.9689, 0.01332, 1.0, 0.01378, 0.9999, 0.01836, 0.322, 0.01489, 0.322, 0.01065, 0.3516, 0.01067, 0.3516, 0.01504, 0.4789, 0.01554, 0.4789, 0.01063, 0.5131, 0.01058, 0.5131, 0.01564, 0.9384, 0.01726, 0.9385, 0.01277, 0.9689, 0.01332, 0.9688, 0.01772, 0.2933, 0.01474, 0.2933, 0.01061, 0.322, 0.01065, 0.322, 0.01489, 0.4456, 0.01543, 0.4457, 0.01066, 0.4789, 0.01063, 0.4789, 0.01554, 0.9071, 0.01687, 0.9071, 0.01224, 0.9385, 0.01277, 0.9384, 0.01726, 0.2654, 0.01457, 0.2654, 0.01057, 0.2933, 0.01061, 0.2933, 0.01474, 0.8748, 0.01654, 0.8749, 0.01177, 0.9071, 0.01224, 0.9071, 0.01687, 0.2383, 0.0144, 0.2383, 0.01051, 0.2654, 0.01057, 0.2654, 0.01457, 0.8416, 0.01627, 0.8417, 0.01136, 0.8749, 0.01177, 0.8748, 0.01654, 0.2119, 0.01423, 0.212, 0.01045, 0.2383, 0.01051, 0.2383, 0.0144, 0.8074, 0.01606, 0.8075, 0.011, 0.8417, 0.01136, 0.8416, 0.01627, 0.1864, 0.01405, 0.1864, 0.01037, 0.212, 0.01045, 0.2119, 0.01423, 0.7722, 0.01591, 0.7722, 0.01071, 0.8075, 0.011, 0.8074, 0.01606, 0.1615, 0.0139, 0.1615, 0.01027, 0.1864, 0.01037, 0.1864, 0.01405, 0.736, 0.01584, 0.736, 0.01048, 0.7722, 0.01071, 0.7722, 0.01591, 0.1366, 0.01381, 0.1367, 0.01014, 0.1615, 0.01027, 0.1615, 0.0139, 0.6986, 0.01584, 0.6987, 0.01033, 0.736, 0.01048, 0.736, 0.01584, 0.1111, 0.01379, 0.1111, 0.01002, 0.1367, 0.01014, 0.1366, 0.01381, 0.6603, 0.01587, 0.6603, 0.01028, 0.6987, 0.01033, 0.6986, 0.01584, 0.08475, 0.01384, 0.08477, 0.009945, 0.1111, 0.01002, 0.1111, 0.01379, 0.6219, 0.01586, 0.6219, 0.01034, 0.6603, 0.01028, 0.6603, 0.01587, 0.05765, 0.01394, 0.05765, 0.009929, 0.08477, 0.009945, 0.08475, 0.01384, 0.4134, 0.01531, 0.4134, 0.01068, 0.4457, 0.01066, 0.4456, 0.01543, 0.5845, 0.0158, 0.5846, 0.01044, 0.6219, 0.01034, 0.6219, 0.01586, 0.02972, 0.01409, 0.02972, 0.009978, 0.05765, 0.009929, 0.05765, 0.01394, 0.382, 0.01518, 0.3821, 0.01068, 0.4134, 0.01068, 0.4134, 0.01531, 0.5483, 0.01572, 0.5483, 0.01052, 0.5846, 0.01044, 0.5845, 0.0158, 4.043e-05, 0.01437, 1.639e-05, 0.009996, 0.02972, 0.009978, 0.02972, 0.01409, 0.3516, 0.01504, 0.3516, 0.01067, 0.3821, 0.01068, 0.382, 0.01518, 0.5131, 0.01564, 0.5131, 0.01058, 0.5483, 0.01052, 0.5483, 0.01572, 0.8075, 0.011, 0.7722, 0.01071, 0.7724, 0.001377, 0.8076, 0.001941, 0.7722, 0.01071, 0.736, 0.01048, 0.7361, 0.0008729, 0.7724, 0.001377, 0.736, 0.01048, 0.6987, 0.01033, 0.6987, 0.0004307, 0.7361, 0.0008729, 0.6987, 0.01033, 0.6603, 0.01028, 0.6603, 1.639e-05, 0.6987, 0.0004307, 0.6603, 0.01028, 0.6219, 0.01034, 0.6218, 0.0004487, 0.6603, 1.639e-05, 0.4457, 0.01066, 0.4134, 0.01068, 0.4134, 0.002381, 0.4456, 0.002117, 0.6219, 0.01034, 0.5846, 0.01044, 0.5845, 0.0008338, 0.6218, 0.0004487, 0.4134, 0.01068, 0.3821, 0.01068, 0.382, 0.002623, 0.4134, 0.002381, 0.5846, 0.01044, 0.5483, 0.01052, 0.5482, 0.001191, 0.5845, 0.0008338, 0.3821, 0.01068, 0.3516, 0.01067, 0.3516, 0.002846, 0.382, 0.002623, 0.5483, 0.01052, 0.5131, 0.01058, 0.513, 0.001523, 0.5482, 0.001191, 0.3516, 0.01067, 0.322, 0.01065, 0.322, 0.00305, 0.3516, 0.002846, 0.5131, 0.01058, 0.4789, 0.01063, 0.4788, 0.001832, 0.513, 0.001523, 0.322, 0.01065, 0.2933, 0.01061, 0.2933, 0.003236, 0.322, 0.00305, 0.4789, 0.01063, 0.4457, 0.01066, 0.4456, 0.002117, 0.4788, 0.001832, 0.2933, 0.01061, 0.2654, 0.01057, 0.2654, 0.003404, 0.2933, 0.003236, 0.2654, 0.01057, 0.2383, 0.01051, 0.2383, 0.003556, 0.2654, 0.003404, 0.2383, 0.01051, 0.212, 0.01045, 0.212, 0.003692, 0.2383, 0.003556, 0.212, 0.01045, 0.1864, 0.01037, 0.1864, 0.003815, 0.212, 0.003692, 0.1864, 0.01037, 0.1615, 0.01027, 0.1616, 0.003936, 0.1864, 0.003815, 0.1615, 0.01027, 0.1367, 0.01014, 0.1367, 0.003575, 0.1616, 0.003936, 0.1367, 0.01014, 0.1111, 0.01002, 0.1112, 0.003257, 0.1367, 0.003575, 0.1111, 0.01002, 0.08477, 0.009945, 0.08481, 0.002985, 0.1112, 0.003257, 0.08477, 0.009945, 0.05765, 0.009929, 0.05769, 0.002761, 0.08481, 0.002985, 0.05765, 0.009929, 0.02972, 0.009978, 0.02977, 0.002566, 0.05769, 0.002761, 0.02972, 0.009978, 1.639e-05, 0.009996, 0.0008313, 0.0022, 0.02977, 0.002566, 1.0, 0.01378, 0.9689, 0.01332, 0.9691, 0.005505, 0.9993, 0.005817, 0.9689, 0.01332, 0.9385, 0.01277, 0.9387, 0.004713, 0.9691, 0.005505, 0.9385, 0.01277, 0.9071, 0.01224, 0.9073, 0.003949, 0.9387, 0.004713, 0.9071, 0.01224, 0.8749, 0.01177, 0.875, 0.00323, 0.9073, 0.003949, 0.8749, 0.01177, 0.8417, 0.01136, 0.8418, 0.00256, 0.875, 0.00323, 0.8417, 0.01136, 0.8075, 0.011, 0.8076, 0.001941, 0.8418, 0.00256, 0.382, 0.01518, 0.4134, 0.01531, 0.4133, 0.0242, 0.3819, 0.02381, 0.5845, 0.0158, 0.6219, 0.01586, 0.6218, 0.02646, 0.5845, 0.02609, 0.4134, 0.01531, 0.4456, 0.01543, 0.4456, 0.02458, 0.4133, 0.0242, 0.6219, 0.01586, 0.6603, 0.01587, 0.6603, 0.02686, 0.6218, 0.02646, 0.6603, 0.01587, 0.6986, 0.01584, 0.6987, 0.02644, 0.6603, 0.02686, 0.6986, 0.01584, 0.736, 0.01584, 0.736, 0.02613, 0.6987, 0.02644, 0.736, 0.01584, 0.7722, 0.01591, 0.7722, 0.0259, 0.736, 0.02613, 0.7722, 0.01591, 0.8074, 0.01606, 0.8074, 0.02575, 0.7722, 0.0259, 0.8074, 0.01606, 0.8416, 0.01627, 0.8416, 0.02568, 0.8074, 0.02575, 0.8416, 0.01627, 0.8748, 0.01654, 0.8748, 0.02569, 0.8416, 0.02568, 0.8748, 0.01654, 0.9071, 0.01687, 0.907, 0.02575, 0.8748, 0.02569, 0.9071, 0.01687, 0.9384, 0.01726, 0.9383, 0.02589, 0.907, 0.02575, 0.9384, 0.01726, 0.9688, 0.01772, 0.9687, 0.02608, 0.9383, 0.02589, 0.9688, 0.01772, 0.9999, 0.01836, 0.9989, 0.02686, 0.9687, 0.02608, 4.043e-05, 0.01437, 0.02972, 0.01409, 0.02984, 0.02201, 0.0009997, 0.0227, 0.02972, 0.01409, 0.05765, 0.01394, 0.05772, 0.02161, 0.02984, 0.02201, 0.05765, 0.01394, 0.08475, 0.01384, 0.08481, 0.02129, 0.05772, 0.02161, 0.08475, 0.01384, 0.1111, 0.01379, 0.1111, 0.02103, 0.08481, 0.02129, 0.1111, 0.01379, 0.1366, 0.01381, 0.1367, 0.02083, 0.1111, 0.02103, 0.1366, 0.01381, 0.1615, 0.0139, 0.1615, 0.02068, 0.1367, 0.02083, 0.1615, 0.0139, 0.1864, 0.01405, 0.1863, 0.02107, 0.1615, 0.02068, 0.1864, 0.01405, 0.2119, 0.01423, 0.2119, 0.02146, 0.1863, 0.02107, 0.2119, 0.01423, 0.2383, 0.0144, 0.2382, 0.02185, 0.2119, 0.02146, 0.2383, 0.0144, 0.2654, 0.01457, 0.2653, 0.02225, 0.2382, 0.02185, 0.2654, 0.01457, 0.2933, 0.01474, 0.2932, 0.02264, 0.2653, 0.02225, 0.4456, 0.01543, 0.4789, 0.01554, 0.4788, 0.02496, 0.4456, 0.02458, 0.2933, 0.01474, 0.322, 0.01489, 0.3219, 0.02303, 0.2932, 0.02264, 0.4789, 0.01554, 0.5131, 0.01564, 0.513, 0.02534, 0.4788, 0.02496, 0.322, 0.01489, 0.3516, 0.01504, 0.3515, 0.02342, 0.3219, 0.02303, 0.5131, 0.01564, 0.5483, 0.01572, 0.5482, 0.02572, 0.513, 0.02534, 0.3516, 0.01504, 0.382, 0.01518, 0.3819, 0.02381, 0.3515, 0.02342, 0.5483, 0.01572, 0.5845, 0.0158, 0.5845, 0.02609, 0.5482, 0.02572])
me_circle_001.materials.append(mat_outer_plastic)
me_circle_001.use_remesh_preserve_volume = False
me_circle_001.use_remesh_preserve_attributes = False
me_circle_001.use_mirror_vertex_groups = False
me_circle_001.update()
me_circle = bpy.data.meshes.new('Circle')
me_circle.from_pydata([(0.322, -0.06463, 0.02762), (0.3033, -0.1264, 0.02762), (0.3283, -0.0003894, 0.02762), (0.322, 0.06385, 0.02762), (0.3033, 0.1256, 0.02762), (0.2729, 0.1825, 0.02762), (-0.06517, 0.3226, 0.02762), (-0.0009296, 0.3289, 0.02762), (0.2319, 0.2324, 0.02762), (-0.1269, 0.3038, 0.02762), (0.182, 0.2734, 0.02762), (-0.1839, 0.2734, 0.02762), (0.1251, 0.3038, 0.02762), (-0.2338, 0.2324, 0.02762), (0.06331, 0.3226, 0.02762), (-0.2747, 0.1825, 0.02762), (-0.3051, 0.1256, 0.02762), (-0.3239, 0.06385, 0.02762), (-0.3302, -0.0003897, 0.02762), (-0.3239, -0.06463, 0.02762), (-0.3051, -0.1264, 0.02762), (-0.2747, -0.1833, 0.02762), (-0.2338, -0.2332, 0.02762), (-0.1839, -0.2742, 0.02762), (-0.1269, -0.3046, 0.02762), (-0.06517, -0.3233, 0.02762), (-0.0009295, -0.3297, 0.02762), (0.06331, -0.3233, 0.02762), (0.1251, -0.3046, 0.02762), (0.182, -0.2742, 0.02762), (0.2319, -0.2332, 0.02762), (0.2729, -0.1833, 0.02762), (0.3454, -0.1438, 0.02763), (-0.0008666, 0.3744, 0.02763), (0.3667, -0.07347, 0.02763), (0.3739, -0.0003629, 0.02763), (0.3667, 0.07275, 0.02763), (0.3454, 0.143, 0.02763), (0.3107, 0.2078, 0.02763), (-0.07398, 0.3672, 0.02763), (0.2641, 0.2646, 0.02763), (-0.1443, 0.3459, 0.02763), (0.2073, 0.3112, 0.02763), (-0.2091, 0.3112, 0.02763), (0.1425, 0.3459, 0.02763), (-0.2659, 0.2646, 0.02763), (0.07224, 0.3672, 0.02763), (-0.3125, 0.2078, 0.02763), (-0.3471, 0.143, 0.02763), (-0.3684, 0.07275, 0.02763), (-0.3756, -0.0003632, 0.02763), (-0.3684, -0.07347, 0.02763), (-0.3471, -0.1438, 0.02763), (-0.3125, -0.2086, 0.02763), (-0.2659, -0.2653, 0.02763), (-0.2091, -0.312, 0.02763), (-0.1443, -0.3466, 0.02763), (-0.07398, -0.3679, 0.02763), (-0.0008665, -0.3751, 0.02763), (0.07224, -0.3679, 0.02763), (0.1425, -0.3466, 0.02763), (0.2073, -0.312, 0.02763), (0.2641, -0.2653, 0.02763), (0.3107, -0.2086, 0.02763), (0.4217, -0.1753, 0.02764), (-0.0007522, 0.457, 0.02764), (0.4477, -0.08952, 0.02764), (0.4565, -0.0003149, 0.02764), (0.4477, 0.08889, 0.02764), (0.4217, 0.1747, 0.02764), (0.3795, 0.2537, 0.02764), (-0.08996, 0.4482, 0.02764), (0.3226, 0.323, 0.02764), (-0.1757, 0.4221, 0.02764), (0.2533, 0.3799, 0.02764), (-0.2548, 0.3799, 0.02764), (0.1742, 0.4221, 0.02764), (-0.3241, 0.323, 0.02764), (0.08846, 0.4482, 0.02764), (-0.381, 0.2537, 0.02764), (-0.4232, 0.1747, 0.02764), (-0.4492, 0.08889, 0.02764), (-0.458, -0.0003153, 0.02764), (-0.4492, -0.08952, 0.02764), (-0.4232, -0.1753, 0.02764), (-0.381, -0.2544, 0.02764), (-0.3241, -0.3237, 0.02764), (-0.2548, -0.3805, 0.02764), (-0.1757, -0.4228, 0.02764), (-0.08996, -0.4488, 0.02764), (-0.0007521, -0.4576, 0.02764), (0.08846, -0.4488, 0.02764), (0.1742, -0.4228, 0.02764), (0.2533, -0.3805, 0.02764), (0.3226, -0.3237, 0.02764), (0.3795, -0.2544, 0.02764), (0.8782, -0.3638, 0.02775), (-6.842e-05, 0.9506, 0.02775), (0.9323, -0.1855, 0.02775), (0.9506, -2.776e-05, 0.02775), (0.9323, 0.1854, 0.02775), (0.8782, 0.3638, 0.02775), (0.7904, 0.5281, 0.02775), (-0.1855, 0.9323, 0.02775), (0.6721, 0.6722, 0.02775), (-0.3639, 0.8782, 0.02775), (0.5281, 0.7904, 0.02775), (-0.5282, 0.7904, 0.02775), (0.3637, 0.8782, 0.02775), (-0.6723, 0.6722, 0.02775), (0.1854, 0.9323, 0.02775), (-0.7905, 0.5281, 0.02775), (-0.8783, 0.3638, 0.02775), (-0.9324, 0.1854, 0.02775), (-0.9507, -2.861e-05, 0.02775), (-0.9324, -0.1855, 0.02775), (-0.8783, -0.3638, 0.02775), (-0.7905, -0.5282, 0.02775), (-0.6723, -0.6722, 0.02775), (-0.5282, -0.7905, 0.02775), (-0.3639, -0.8783, 0.02775), (-0.1855, -0.9324, 0.02775), (-6.811e-05, -0.9507, 0.02775), (0.1854, -0.9324, 0.02775), (0.3637, -0.8783, 0.02775), (0.5281, -0.7905, 0.02775), (0.6721, -0.6722, 0.02775), (0.7904, -0.5282, 0.02775), (0.6697, 0.6697, -1.328e-06), (0.5262, 0.7875, -1.328e-06), (-0.3626, 0.8751, -1.328e-06), (-0.5263, 0.7875, -1.328e-06), (0.3624, 0.8751, -1.328e-06), (-0.6699, 0.6697, -1.328e-06), (0.1847, 0.929, -1.328e-06), (-0.7876, 0.5262, -1.328e-06), (-7.317e-05, 0.9472, -1.328e-06), (-0.8752, 0.3625, -1.328e-06), (-0.9291, 0.1848, -1.328e-06), (-0.9473, -3.06e-05, -1.328e-06), (-0.9291, -0.1848, -1.328e-06), (-0.8752, -0.3625, -1.328e-06), (-0.7876, -0.5263, -1.328e-06), (-0.6699, -0.6698, -1.328e-06), (-0.5263, -0.7876, -1.328e-06), (-0.3626, -0.8751, -1.328e-06), (-0.1849, -0.929, -1.328e-06), (-7.286e-05, -0.9472, -1.328e-06), (0.1847, -0.929, -1.328e-06), (0.3624, -0.8751, -1.328e-06), (0.5262, -0.7876, -1.328e-06), (0.6697, -0.6698, -1.328e-06), (0.7875, -0.5263, -1.328e-06), (0.875, -0.3625, -1.328e-06), (0.9289, -0.1848, -1.328e-06), (0.9471, -2.976e-05, -1.328e-06), (0.9289, 0.1848, -1.328e-06), (0.875, 0.3625, -1.328e-06), (0.7875, 0.5262, -1.328e-06), (-0.1849, 0.929, -1.328e-06), (0.2319, 0.2325, -1.687e-05), (-0.127, 0.3039, -1.687e-05), (0.182, 0.2734, -1.687e-05), (-0.1839, 0.2734, -1.687e-05), (0.1251, 0.3039, -1.687e-05), (-0.2338, 0.2325, -1.687e-05), (0.06332, 0.3226, -1.687e-05), (-0.2748, 0.1826, -1.687e-05), (-0.0009296, 0.3289, -1.687e-05), (-0.3052, 0.1256, -1.687e-05), (-0.3239, 0.06386, -1.687e-05), (-0.3303, -0.0003896, -1.687e-05), (-0.3239, -0.06464, -1.687e-05), (-0.3052, -0.1264, -1.687e-05), (-0.2748, -0.1834, -1.687e-05), (-0.2338, -0.2333, -1.687e-05), (-0.1839, -0.2742, -1.687e-05), (-0.127, -0.3046, -1.687e-05), (-0.06518, -0.3234, -1.687e-05), (-0.0009295, -0.3297, -1.687e-05), (0.06332, -0.3234, -1.687e-05), (0.1251, -0.3046, -1.687e-05), (0.182, -0.2742, -1.687e-05), (0.2319, -0.2333, -1.687e-05), (0.2729, -0.1834, -1.687e-05), (0.3033, -0.1264, -1.687e-05), (0.3221, -0.06464, -1.687e-05), (0.3284, -0.0003893, -1.687e-05), (0.3221, 0.06386, -1.687e-05), (0.3033, 0.1256, -1.687e-05), (0.2729, 0.1826, -1.687e-05), (-0.06518, 0.3226, -1.687e-05)], [], [(7, 168, 166, 14), (6, 191, 168, 7), (9, 161, 191, 6), (11, 163, 161, 9), (13, 165, 163, 11), (15, 167, 165, 13), (16, 169, 167, 15), (63, 32, 1, 31), (62, 63, 31, 30), (61, 62, 30, 29), (60, 61, 29, 28), (59, 60, 28, 27), (58, 59, 27, 26), (57, 58, 26, 25), (56, 57, 25, 24), (55, 56, 24, 23), (54, 55, 23, 22), (53, 54, 22, 21), (52, 53, 21, 20), (51, 52, 20, 19), (50, 51, 19, 18), (49, 50, 18, 17), (48, 49, 17, 16), (47, 48, 16, 15), (46, 33, 7, 14), (45, 47, 15, 13), (44, 46, 14, 12), (43, 45, 13, 11), (42, 44, 12, 10), (41, 43, 11, 9), (40, 42, 10, 8), (39, 41, 9, 6), (38, 40, 8, 5), (33, 39, 6, 7), (37, 38, 5, 4), (36, 37, 4, 3), (35, 36, 3, 2), (34, 35, 2, 0), (32, 34, 0, 1), (64, 66, 34, 32), (66, 67, 35, 34), (67, 68, 36, 35), (68, 69, 37, 36), (69, 70, 38, 37), (65, 71, 39, 33), (70, 72, 40, 38), (71, 73, 41, 39), (72, 74, 42, 40), (73, 75, 43, 41), (74, 76, 44, 42), (75, 77, 45, 43), (76, 78, 46, 44), (77, 79, 47, 45), (78, 65, 33, 46), (79, 80, 48, 47), (80, 81, 49, 48), (81, 82, 50, 49), (82, 83, 51, 50), (83, 84, 52, 51), (84, 85, 53, 52), (85, 86, 54, 53), (86, 87, 55, 54), (87, 88, 56, 55), (88, 89, 57, 56), (89, 90, 58, 57), (90, 91, 59, 58), (91, 92, 60, 59), (92, 93, 61, 60), (93, 94, 62, 61), (94, 95, 63, 62), (95, 64, 32, 63), (127, 96, 64, 95), (126, 127, 95, 94), (125, 126, 94, 93), (124, 125, 93, 92), (123, 124, 92, 91), (122, 123, 91, 90), (121, 122, 90, 89), (120, 121, 89, 88), (119, 120, 88, 87), (118, 119, 87, 86), (117, 118, 86, 85), (116, 117, 85, 84), (115, 116, 84, 83), (114, 115, 83, 82), (113, 114, 82, 81), (112, 113, 81, 80), (111, 112, 80, 79), (110, 97, 65, 78), (109, 111, 79, 77), (108, 110, 78, 76), (107, 109, 77, 75), (106, 108, 76, 74), (105, 107, 75, 73), (104, 106, 74, 72), (103, 105, 73, 71), (102, 104, 72, 70), (97, 103, 71, 65), (101, 102, 70, 69), (100, 101, 69, 68), (99, 100, 68, 67), (98, 99, 67, 66), (96, 98, 66, 64), (112, 111, 135, 137), (111, 109, 133, 135), (109, 107, 131, 133), (107, 105, 130, 131), (105, 103, 159, 130), (103, 97, 136, 159), (97, 110, 134, 136), (110, 108, 132, 134), (108, 106, 129, 132), (106, 104, 128, 129), (104, 102, 158, 128), (102, 101, 157, 158), (101, 100, 156, 157), (100, 99, 155, 156), (99, 98, 154, 155), (98, 96, 153, 154), (96, 127, 152, 153), (127, 126, 151, 152), (126, 125, 150, 151), (125, 124, 149, 150), (124, 123, 148, 149), (123, 122, 147, 148), (122, 121, 146, 147), (121, 120, 145, 146), (120, 119, 144, 145), (119, 118, 143, 144), (118, 117, 142, 143), (117, 116, 141, 142), (116, 115, 140, 141), (115, 114, 139, 140), (114, 113, 138, 139), (113, 112, 137, 138), (14, 166, 164, 12), (12, 164, 162, 10), (10, 162, 160, 8), (8, 160, 190, 5), (5, 190, 189, 4), (4, 189, 188, 3), (3, 188, 187, 2), (2, 187, 186, 0), (0, 186, 185, 1), (1, 185, 184, 31), (31, 184, 183, 30), (30, 183, 182, 29), (29, 182, 181, 28), (28, 181, 180, 27), (27, 180, 179, 26), (26, 179, 178, 25), (25, 178, 177, 24), (24, 177, 176, 23), (23, 176, 175, 22), (22, 175, 174, 21), (21, 174, 173, 20), (20, 173, 172, 19), (19, 172, 171, 18), (18, 171, 170, 17), (17, 170, 169, 16)])
_uv = me_circle.uv_layers.new(name='UVMap')
_uv.uv.foreach_set('vector', [0.4003, 0.2834, 0.3998, 0.2785, 0.4106, 0.2764, 0.412, 0.2811, 0.3884, 0.2834, 0.3889, 0.2785, 0.3998, 0.2785, 0.4003, 0.2834, 0.3767, 0.2811, 0.3781, 0.2764, 0.3889, 0.2785, 0.3884, 0.2834, 0.3656, 0.2766, 0.3679, 0.2723, 0.3781, 0.2764, 0.3767, 0.2811, 0.3557, 0.27, 0.3588, 0.2662, 0.3679, 0.2723, 0.3656, 0.2766, 0.3473, 0.2617, 0.351, 0.2586, 0.3588, 0.2662, 0.3557, 0.27, 0.3406, 0.252, 0.3449, 0.2496, 0.351, 0.2586, 0.3473, 0.2617, 0.4468, 0.1797, 0.4548, 0.1908, 0.4475, 0.195, 0.4406, 0.1853, 0.4369, 0.1706, 0.4468, 0.1797, 0.4406, 0.1853, 0.4319, 0.1772, 0.4254, 0.1635, 0.4369, 0.1706, 0.4319, 0.1772, 0.4218, 0.171, 0.4128, 0.1589, 0.4254, 0.1635, 0.4218, 0.171, 0.4107, 0.1669, 0.3995, 0.1567, 0.4128, 0.1589, 0.4107, 0.1669, 0.399, 0.165, 0.3862, 0.1571, 0.3995, 0.1567, 0.399, 0.165, 0.3872, 0.1653, 0.3731, 0.1599, 0.3862, 0.1571, 0.3872, 0.1653, 0.3756, 0.1676, 0.361, 0.165, 0.3731, 0.1599, 0.3756, 0.1676, 0.3648, 0.1721, 0.3501, 0.1722, 0.361, 0.165, 0.3648, 0.1721, 0.3552, 0.1784, 0.3408, 0.1812, 0.3501, 0.1722, 0.3552, 0.1784, 0.3469, 0.1863, 0.3333, 0.192, 0.3408, 0.1812, 0.3469, 0.1863, 0.3404, 0.1958, 0.3281, 0.2041, 0.3333, 0.192, 0.3404, 0.1958, 0.3358, 0.2065, 0.3255, 0.2171, 0.3281, 0.2041, 0.3358, 0.2065, 0.3336, 0.218, 0.3255, 0.2305, 0.3255, 0.2171, 0.3336, 0.218, 0.3336, 0.2297, 0.3281, 0.2436, 0.3255, 0.2305, 0.3336, 0.2297, 0.336, 0.2412, 0.3334, 0.2559, 0.3281, 0.2436, 0.336, 0.2412, 0.3406, 0.252, 0.3409, 0.2669, 0.3334, 0.2559, 0.3406, 0.252, 0.3473, 0.2617, 0.4144, 0.2891, 0.4011, 0.2917, 0.4003, 0.2834, 0.412, 0.2811, 0.3504, 0.2764, 0.3409, 0.2669, 0.3473, 0.2617, 0.3557, 0.27, 0.4269, 0.284, 0.4144, 0.2891, 0.412, 0.2811, 0.423, 0.2766, 0.3617, 0.2839, 0.3504, 0.2764, 0.3557, 0.27, 0.3656, 0.2766, 0.4381, 0.2766, 0.4269, 0.284, 0.423, 0.2766, 0.4329, 0.2701, 0.3742, 0.2891, 0.3617, 0.2839, 0.3656, 0.2766, 0.3767, 0.2811, 0.4477, 0.2672, 0.4381, 0.2766, 0.4329, 0.2701, 0.4414, 0.2618, 0.3875, 0.2917, 0.3742, 0.2891, 0.3767, 0.2811, 0.3884, 0.2834, 0.4552, 0.2561, 0.4477, 0.2672, 0.4414, 0.2618, 0.448, 0.2521, 0.4011, 0.2917, 0.3875, 0.2917, 0.3884, 0.2834, 0.4003, 0.2834, 0.4605, 0.2437, 0.4552, 0.2561, 0.448, 0.2521, 0.4525, 0.2412, 0.4632, 0.2304, 0.4605, 0.2437, 0.4525, 0.2412, 0.4548, 0.2296, 0.4632, 0.2168, 0.4632, 0.2304, 0.4548, 0.2296, 0.4548, 0.2178, 0.4605, 0.2034, 0.4632, 0.2168, 0.4548, 0.2178, 0.4525, 0.206, 0.4548, 0.1908, 0.4605, 0.2034, 0.4525, 0.206, 0.4475, 0.195, 0.4819, 0.0706, 0.4819, 0.086, 0.4677, 0.0846, 0.4677, 0.07197, 0.4819, 0.086, 0.4789, 0.1011, 0.4653, 0.09698, 0.4677, 0.0846, 0.4789, 0.1011, 0.473, 0.1153, 0.4604, 0.1086, 0.4653, 0.09698, 0.473, 0.1153, 0.4644, 0.1282, 0.4534, 0.1191, 0.4604, 0.1086, 0.4644, 0.1282, 0.4535, 0.139, 0.4445, 0.1281, 0.4534, 0.1191, 0.3808, 0.1535, 0.3666, 0.1476, 0.3733, 0.1351, 0.3849, 0.1399, 0.4535, 0.139, 0.4407, 0.1476, 0.434, 0.1351, 0.4445, 0.1281, 0.3666, 0.1476, 0.3538, 0.139, 0.3628, 0.1281, 0.3733, 0.1351, 0.4407, 0.1476, 0.4265, 0.1535, 0.4223, 0.1399, 0.434, 0.1351, 0.3538, 0.139, 0.3429, 0.1282, 0.3539, 0.1191, 0.3628, 0.1281, 0.4265, 0.1535, 0.4114, 0.1565, 0.41, 0.1424, 0.4223, 0.1399, 0.3429, 0.1282, 0.3344, 0.1153, 0.3468, 0.1086, 0.3539, 0.1191, 0.4114, 0.1565, 0.396, 0.1565, 0.3973, 0.1424, 0.41, 0.1424, 0.3344, 0.1153, 0.3285, 0.1011, 0.342, 0.09698, 0.3468, 0.1086, 0.396, 0.1565, 0.3808, 0.1535, 0.3849, 0.1399, 0.3973, 0.1424, 0.3285, 0.1011, 0.3255, 0.086, 0.3396, 0.0846, 0.342, 0.09698, 0.3255, 0.086, 0.3255, 0.0706, 0.3396, 0.07197, 0.3396, 0.0846, 0.3255, 0.0706, 0.3285, 0.05549, 0.342, 0.05959, 0.3396, 0.07197, 0.3285, 0.05549, 0.3344, 0.04126, 0.3468, 0.04793, 0.342, 0.05959, 0.3344, 0.04126, 0.3429, 0.02845, 0.3539, 0.03743, 0.3468, 0.04793, 0.3429, 0.02845, 0.3538, 0.01755, 0.3628, 0.0285, 0.3539, 0.03743, 0.3538, 0.01755, 0.3666, 0.008995, 0.3733, 0.02149, 0.3628, 0.0285, 0.3666, 0.008995, 0.3808, 0.003099, 0.3849, 0.01666, 0.3733, 0.02149, 0.3808, 0.003099, 0.396, 9.371e-05, 0.3973, 0.01419, 0.3849, 0.01666, 0.396, 9.371e-05, 0.4114, 9.37e-05, 0.41, 0.01419, 0.3973, 0.01419, 0.4114, 9.37e-05, 0.4265, 0.003099, 0.4223, 0.01666, 0.41, 0.01419, 0.4265, 0.003099, 0.4407, 0.008994, 0.434, 0.02149, 0.4223, 0.01666, 0.4407, 0.008994, 0.4535, 0.01755, 0.4445, 0.0285, 0.434, 0.02149, 0.4535, 0.01755, 0.4644, 0.02845, 0.4534, 0.03743, 0.4445, 0.0285, 0.4644, 0.02845, 0.473, 0.04126, 0.4604, 0.04793, 0.4534, 0.03743, 0.473, 0.04126, 0.4789, 0.05549, 0.4653, 0.05959, 0.4604, 0.04793, 0.4789, 0.05549, 0.4819, 0.0706, 0.4677, 0.07197, 0.4653, 0.05959, 0.3253, 0.1467, 0.3253, 0.1787, 0.2408, 0.1703, 0.2408, 0.1549, 0.319, 0.1153, 0.3253, 0.1467, 0.2408, 0.1549, 0.2378, 0.1398, 0.3068, 0.08567, 0.319, 0.1153, 0.2378, 0.1398, 0.2319, 0.1255, 0.289, 0.05904, 0.3068, 0.08567, 0.2319, 0.1255, 0.2233, 0.1127, 0.2663, 0.03639, 0.289, 0.05904, 0.2233, 0.1127, 0.2125, 0.1018, 0.2397, 0.0186, 0.2663, 0.03639, 0.2125, 0.1018, 0.1996, 0.09328, 0.2101, 0.006342, 0.2397, 0.0186, 0.1996, 0.09328, 0.1854, 0.08738, 0.1787, 9.372e-05, 0.2101, 0.006342, 0.1854, 0.08738, 0.1703, 0.08437, 0.1467, 9.37e-05, 0.1787, 9.372e-05, 0.1703, 0.08437, 0.1549, 0.08437, 0.1153, 0.006342, 0.1467, 9.37e-05, 0.1549, 0.08437, 0.1398, 0.08738, 0.08567, 0.0186, 0.1153, 0.006342, 0.1398, 0.08738, 0.1256, 0.09328, 0.05904, 0.03639, 0.08567, 0.0186, 0.1256, 0.09328, 0.1127, 0.1018, 0.03639, 0.05904, 0.05904, 0.03639, 0.1127, 0.1018, 0.1019, 0.1127, 0.0186, 0.08567, 0.03639, 0.05904, 0.1019, 0.1127, 0.09329, 0.1255, 0.006342, 0.1153, 0.0186, 0.08567, 0.09329, 0.1255, 0.0874, 0.1398, 9.37e-05, 0.1467, 0.006342, 0.1153, 0.0874, 0.1398, 0.08439, 0.1549, 9.372e-05, 0.1787, 9.37e-05, 0.1467, 0.08439, 0.1549, 0.08439, 0.1703, 0.1153, 0.319, 0.08567, 0.3068, 0.1256, 0.2319, 0.1398, 0.2378, 0.006342, 0.2101, 9.372e-05, 0.1787, 0.08439, 0.1703, 0.0874, 0.1854, 0.1467, 0.3253, 0.1153, 0.319, 0.1398, 0.2378, 0.1549, 0.2408, 0.0186, 0.2397, 0.006342, 0.2101, 0.0874, 0.1854, 0.09329, 0.1996, 0.1787, 0.3253, 0.1467, 0.3253, 0.1549, 0.2408, 0.1703, 0.2408, 0.03639, 0.2663, 0.0186, 0.2397, 0.09329, 0.1996, 0.1019, 0.2124, 0.2101, 0.319, 0.1787, 0.3253, 0.1703, 0.2408, 0.1854, 0.2378, 0.05904, 0.289, 0.03639, 0.2663, 0.1019, 0.2124, 0.1127, 0.2233, 0.2397, 0.3068, 0.2101, 0.319, 0.1854, 0.2378, 0.1996, 0.2319, 0.08567, 0.3068, 0.05904, 0.289, 0.1127, 0.2233, 0.1256, 0.2319, 0.2663, 0.289, 0.2397, 0.3068, 0.1996, 0.2319, 0.2125, 0.2233, 0.289, 0.2663, 0.2663, 0.289, 0.2125, 0.2233, 0.2233, 0.2124, 0.3068, 0.2397, 0.289, 0.2663, 0.2233, 0.2124, 0.2319, 0.1996, 0.319, 0.2101, 0.3068, 0.2397, 0.2319, 0.1996, 0.2378, 0.1854, 0.3253, 0.1787, 0.319, 0.2101, 0.2378, 0.1854, 0.2408, 0.1703, 0.9701, 0.3416, 0.94, 0.3525, 0.9384, 0.348, 0.9684, 0.3371, 0.94, 0.3525, 0.9096, 0.3627, 0.9081, 0.3581, 0.9384, 0.348, 0.9096, 0.3627, 0.879, 0.3722, 0.8777, 0.3676, 0.9081, 0.3581, 0.879, 0.3722, 0.8482, 0.3809, 0.847, 0.3763, 0.8777, 0.3676, 0.8482, 0.3809, 0.8172, 0.3889, 0.8161, 0.3843, 0.847, 0.3763, 0.8172, 0.3889, 0.786, 0.3962, 0.785, 0.3915, 0.8161, 0.3843, 0.786, 0.3962, 0.7546, 0.4027, 0.7537, 0.398, 0.785, 0.3915, 0.7546, 0.4027, 0.7231, 0.4084, 0.7223, 0.4037, 0.7537, 0.398, 0.7231, 0.4084, 0.6915, 0.4134, 0.6908, 0.4086, 0.7223, 0.4037, 0.6915, 0.4134, 0.6598, 0.4176, 0.6592, 0.4129, 0.6908, 0.4086, 0.6598, 0.4176, 0.6279, 0.4211, 0.6275, 0.4163, 0.6592, 0.4129, 0.6279, 0.4211, 0.596, 0.4238, 0.5957, 0.419, 0.6275, 0.4163, 0.596, 0.4238, 0.564, 0.4257, 0.5638, 0.4209, 0.5957, 0.419, 0.564, 0.4257, 0.532, 0.4268, 0.5319, 0.422, 0.5638, 0.4209, 0.532, 0.4268, 0.5, 0.4272, 0.5, 0.4224, 0.5319, 0.422, 0.5, 0.4272, 0.468, 0.4268, 0.4681, 0.422, 0.5, 0.4224, 0.468, 0.4268, 0.436, 0.4257, 0.4362, 0.4209, 0.4681, 0.422, 0.436, 0.4257, 0.404, 0.4238, 0.4044, 0.419, 0.4362, 0.4209, 0.404, 0.4238, 0.3721, 0.4211, 0.3726, 0.4163, 0.4044, 0.419, 0.3721, 0.4211, 0.3403, 0.4176, 0.3408, 0.4128, 0.3726, 0.4163, 0.3403, 0.4176, 0.3085, 0.4134, 0.3092, 0.4086, 0.3408, 0.4128, 0.3085, 0.4134, 0.2769, 0.4084, 0.2777, 0.4037, 0.3092, 0.4086, 0.2769, 0.4084, 0.2454, 0.4026, 0.2463, 0.3979, 0.2777, 0.4037, 0.2454, 0.4026, 0.214, 0.3961, 0.215, 0.3915, 0.2463, 0.3979, 0.214, 0.3961, 0.1828, 0.3889, 0.184, 0.3842, 0.215, 0.3915, 0.1828, 0.3889, 0.1518, 0.3809, 0.153, 0.3763, 0.184, 0.3842, 0.1518, 0.3809, 0.121, 0.3722, 0.1223, 0.3676, 0.153, 0.3763, 0.121, 0.3722, 0.09039, 0.3627, 0.09187, 0.3581, 0.1223, 0.3676, 0.09039, 0.3627, 0.06003, 0.3525, 0.06162, 0.348, 0.09187, 0.3581, 0.06003, 0.3525, 0.02993, 0.3416, 0.03162, 0.3371, 0.06162, 0.348, 0.02993, 0.3416, 9.37e-05, 0.3299, 0.001895, 0.3255, 0.03162, 0.3371, 0.9999, 0.3299, 0.9701, 0.3416, 0.9684, 0.3371, 0.9981, 0.3255, 0.412, 0.2811, 0.4106, 0.2764, 0.4208, 0.2722, 0.423, 0.2766, 0.423, 0.2766, 0.4208, 0.2722, 0.4299, 0.2663, 0.4329, 0.2701, 0.4329, 0.2701, 0.4299, 0.2663, 0.4376, 0.2587, 0.4414, 0.2618, 0.4414, 0.2618, 0.4376, 0.2587, 0.4437, 0.2497, 0.448, 0.2521, 0.448, 0.2521, 0.4437, 0.2497, 0.4479, 0.2398, 0.4525, 0.2412, 0.4525, 0.2412, 0.4479, 0.2398, 0.45, 0.2292, 0.4548, 0.2296, 0.4548, 0.2296, 0.45, 0.2292, 0.4499, 0.2183, 0.4548, 0.2178, 0.4548, 0.2178, 0.4499, 0.2183, 0.4476, 0.2075, 0.4525, 0.206, 0.4525, 0.206, 0.4476, 0.2075, 0.4432, 0.1975, 0.4475, 0.195, 0.4475, 0.195, 0.4432, 0.1975, 0.4369, 0.1885, 0.4406, 0.1853, 0.4406, 0.1853, 0.4369, 0.1885, 0.429, 0.1811, 0.4319, 0.1772, 0.4319, 0.1772, 0.429, 0.1811, 0.4197, 0.1754, 0.4218, 0.171, 0.4218, 0.171, 0.4197, 0.1754, 0.4095, 0.1716, 0.4107, 0.1669, 0.4107, 0.1669, 0.4095, 0.1716, 0.3987, 0.1698, 0.399, 0.165, 0.399, 0.165, 0.3987, 0.1698, 0.3877, 0.1701, 0.3872, 0.1653, 0.3872, 0.1653, 0.3877, 0.1701, 0.377, 0.1723, 0.3756, 0.1676, 0.3756, 0.1676, 0.377, 0.1723, 0.367, 0.1763, 0.3648, 0.1721, 0.3648, 0.1721, 0.367, 0.1763, 0.3581, 0.182, 0.3552, 0.1784, 0.3552, 0.1784, 0.3581, 0.182, 0.3505, 0.1894, 0.3469, 0.1863, 0.3469, 0.1863, 0.3505, 0.1894, 0.3446, 0.1981, 0.3404, 0.1958, 0.3404, 0.1958, 0.3446, 0.1981, 0.3404, 0.2079, 0.3358, 0.2065, 0.3358, 0.2065, 0.3404, 0.2079, 0.3384, 0.2184, 0.3336, 0.218, 0.3336, 0.218, 0.3384, 0.2184, 0.3384, 0.2292, 0.3336, 0.2297, 0.3336, 0.2297, 0.3384, 0.2292, 0.3406, 0.2398, 0.336, 0.2412, 0.336, 0.2412, 0.3406, 0.2398, 0.3449, 0.2496, 0.3406, 0.252])
me_circle.materials.append(mat_cd_top_tex)
me_circle.use_remesh_preserve_volume = False
me_circle.use_remesh_preserve_attributes = False
me_circle.use_mirror_vertex_groups = False
me_circle.update()

# ---- objects
ob_cd_bottom = bpy.data.objects.new('CD_Bottom', me_circle_003)
ob_cd_center_plastic = bpy.data.objects.new('CD_Center_Plastic', me_circle_002)
ob_cd_outer_ring = bpy.data.objects.new('CD_Outer_Ring', me_circle_001)
ob_cd_top = bpy.data.objects.new('CD_Top', me_circle)

# ---- transforms, parenting, visibility, modifiers, constraints
ob_cd_bottom.location = (0.0, 0.0, 0.0)
ob_cd_bottom.lineart.crease_threshold = 0.0
ob_cd_center_plastic.location = (0.0, 0.0, 0.0)
ob_cd_center_plastic.lineart.crease_threshold = 0.0
ob_cd_outer_ring.location = (0.0, 0.0, 0.0)
ob_cd_outer_ring.lineart.crease_threshold = 0.0
ob_cd_top.location = (0.0, 0.0, 0.0)
ob_cd_top.lineart.crease_threshold = 0.0

# ---- collection membership
col_collection_1.objects.link(ob_cd_bottom)
col_collection_1.objects.link(ob_cd_center_plastic)
col_collection_1.objects.link(ob_cd_outer_ring)
col_collection_1.objects.link(ob_cd_top)

# ---- scene / render settings (as saved in the file)
scene.frame_start = 1; scene.frame_end = 250; scene.frame_set(1)
scene.render.engine = 'CYCLES'
scene.render.resolution_percentage = 50
scene.render.dither_intensity = 0.0
scene.cycles.use_denoising = False
scene.cycles.samples = 10
scene.cycles.sampling_pattern = 'TABULATED_SOBOL'
scene.cycles.light_sampling_threshold = 0.0
scene.cycles.use_adaptive_sampling = False
scene.cycles.use_light_tree = False
scene.cycles.blur_glossy = 0.0
scene.cycles.pixel_filter_type = 'GAUSSIAN'
scene.cycles.sample_clamp_indirect = 0.0
scene.view_settings.view_transform = 'Standard'
bpy.context.view_layer.update()

# ---- added for rendering (the .blend has no active camera and no usable light): camera, sun
cam_auto = bpy.data.cameras.new('AutoCamera')
cam_auto.lens = 50.0
cam_auto.sensor_width = 36.0
cam_auto.clip_end = 1000.0
ob_auto_camera = bpy.data.objects.new('AutoCamera', cam_auto)
scene.collection.objects.link(ob_auto_camera)
ob_auto_camera.location = (2.61706, -3.14047, 2.10751)
ob_auto_camera.rotation_euler = (1.09748, -7.21219e-08, 0.694738)
scene.camera = ob_auto_camera
light_auto_sun = bpy.data.lights.new('AutoSun', 'SUN')
light_auto_sun.energy = 3.0
light_auto_sun.angle = 0.0523599
ob_auto_sun = bpy.data.objects.new('AutoSun', light_auto_sun)
scene.collection.objects.link(ob_auto_sun)
ob_auto_sun.rotation_euler = (0.872665, 0.174533, 0.523599)
bpy.context.view_layer.update()
